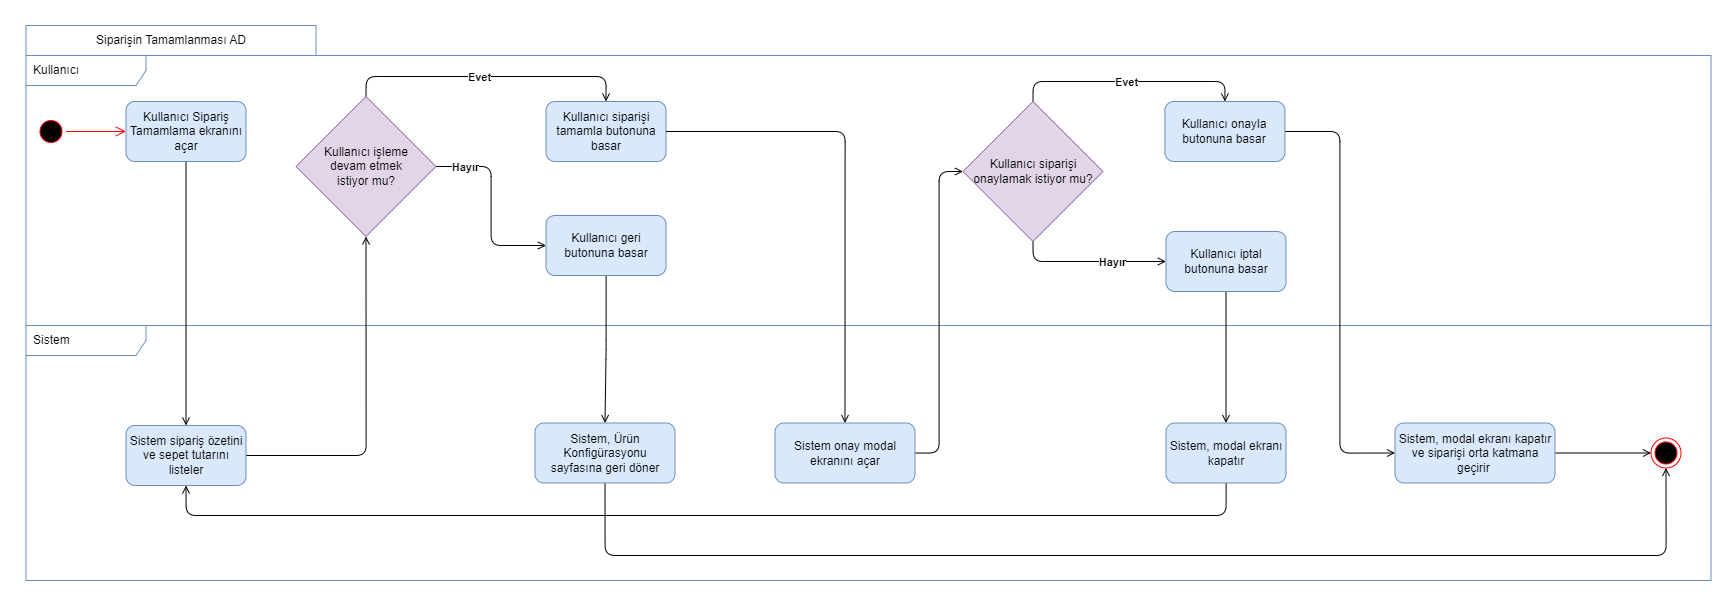

The diagram above was exported from draw.io. Its source (the exported page's mxGraphModel, read from the mxfile embedded in the PNG):
<mxGraphModel dx="2762" dy="2176" grid="1" gridSize="10" guides="1" tooltips="1" connect="1" arrows="1" fold="1" page="1" pageScale="1" pageWidth="850" pageHeight="1100" math="0" shadow="0">
  <root>
    <mxCell id="0" />
    <mxCell id="1" parent="0" />
    <mxCell id="2" value="Sistem" style="shape=umlFrame;whiteSpace=wrap;html=1;width=120;height=30;boundedLbl=1;verticalAlign=middle;align=left;spacingLeft=5;fillColor=none;strokeColor=#6c8ebf;" vertex="1" parent="1">
      <mxGeometry x="26.5" y="11650" width="1685" height="255" as="geometry" />
    </mxCell>
    <mxCell id="3" value="Kullanıcı" style="shape=umlFrame;whiteSpace=wrap;html=1;width=120;height=30;boundedLbl=1;verticalAlign=middle;align=left;spacingLeft=5;fillColor=none;strokeColor=#6c8ebf;" vertex="1" parent="1">
      <mxGeometry x="26.5" y="11380" width="1685" height="270" as="geometry" />
    </mxCell>
    <mxCell id="4" value="" style="ellipse;html=1;shape=startState;fillColor=#000000;strokeColor=#ff0000;" vertex="1" parent="1">
      <mxGeometry x="36.5" y="11441" width="30" height="30" as="geometry" />
    </mxCell>
    <mxCell id="5" value="" style="edgeStyle=orthogonalEdgeStyle;html=1;verticalAlign=bottom;endArrow=open;endSize=8;strokeColor=#ff0000;rounded=0;entryX=0;entryY=0.5;entryDx=0;entryDy=0;" edge="1" source="4" target="8" parent="1">
      <mxGeometry relative="1" as="geometry">
        <mxPoint x="131.5" y="11640" as="targetPoint" />
      </mxGeometry>
    </mxCell>
    <mxCell id="6" value="Siparişin Tamamlanması AD" style="rounded=0;whiteSpace=wrap;html=1;fillColor=none;strokeColor=#6c8ebf;" vertex="1" parent="1">
      <mxGeometry x="26.5" y="11350" width="290" height="30" as="geometry" />
    </mxCell>
    <mxCell id="7" style="edgeStyle=orthogonalEdgeStyle;rounded=1;orthogonalLoop=1;jettySize=auto;html=1;entryX=0.5;entryY=0;entryDx=0;entryDy=0;endArrow=open;endFill=0;" edge="1" source="8" target="10" parent="1">
      <mxGeometry relative="1" as="geometry" />
    </mxCell>
    <mxCell id="8" value="Kullanıcı Sipariş Tamamlama ekranını açar" style="rounded=1;whiteSpace=wrap;html=1;fillStyle=auto;fillColor=#dae8fc;strokeColor=#6c8ebf;" vertex="1" parent="1">
      <mxGeometry x="126.5" y="11426" width="120" height="60" as="geometry" />
    </mxCell>
    <mxCell id="9" style="edgeStyle=orthogonalEdgeStyle;rounded=1;orthogonalLoop=1;jettySize=auto;html=1;entryX=0.5;entryY=1;entryDx=0;entryDy=0;endArrow=open;endFill=0;" edge="1" source="10" target="33" parent="1">
      <mxGeometry relative="1" as="geometry" />
    </mxCell>
    <mxCell id="10" value="Sistem sipariş özetini ve sepet tutarını listeler" style="whiteSpace=wrap;html=1;fillColor=#dae8fc;rounded=1;fillStyle=auto;strokeColor=#6c8ebf;" vertex="1" parent="1">
      <mxGeometry x="126.5" y="11750" width="120" height="60" as="geometry" />
    </mxCell>
    <mxCell id="11" style="edgeStyle=orthogonalEdgeStyle;rounded=1;orthogonalLoop=1;jettySize=auto;html=1;exitX=1;exitY=0.5;exitDx=0;exitDy=0;entryX=0;entryY=0.5;entryDx=0;entryDy=0;endArrow=open;endFill=0;elbow=vertical;" edge="1" source="12" target="21" parent="1">
      <mxGeometry relative="1" as="geometry" />
    </mxCell>
    <mxCell id="12" value="Sistem onay modal ekranını açar" style="whiteSpace=wrap;html=1;fillColor=#dae8fc;rounded=1;fillStyle=auto;strokeColor=#6c8ebf;" vertex="1" parent="1">
      <mxGeometry x="775.5" y="11747.5" width="140" height="60" as="geometry" />
    </mxCell>
    <mxCell id="13" value="" style="ellipse;html=1;shape=endState;fillColor=#000000;strokeColor=#ff0000;" vertex="1" parent="1">
      <mxGeometry x="1651.5" y="11762.5" width="30" height="30" as="geometry" />
    </mxCell>
    <mxCell id="14" style="edgeStyle=orthogonalEdgeStyle;rounded=1;orthogonalLoop=1;jettySize=auto;html=1;entryX=0;entryY=0.5;entryDx=0;entryDy=0;elbow=vertical;exitX=1;exitY=0.5;exitDx=0;exitDy=0;endArrow=open;endFill=0;" edge="1" source="26" target="13" parent="1">
      <mxGeometry relative="1" as="geometry">
        <mxPoint x="1466.5" y="11790" as="targetPoint" />
        <mxPoint x="1426.5" y="11760" as="sourcePoint" />
      </mxGeometry>
    </mxCell>
    <mxCell id="15" value="Kullanıcı siparişi tamamla butonuna basar" style="whiteSpace=wrap;html=1;fillColor=#dae8fc;rounded=1;fillStyle=auto;strokeColor=#6c8ebf;" vertex="1" parent="1">
      <mxGeometry x="546.5" y="11426" width="120" height="60" as="geometry" />
    </mxCell>
    <mxCell id="16" style="edgeStyle=orthogonalEdgeStyle;rounded=1;orthogonalLoop=1;jettySize=auto;html=1;entryX=0.5;entryY=0;entryDx=0;entryDy=0;endArrow=open;endFill=0;" edge="1" source="15" target="12" parent="1">
      <mxGeometry relative="1" as="geometry">
        <mxPoint x="606.5" y="11760" as="targetPoint" />
      </mxGeometry>
    </mxCell>
    <mxCell id="17" style="edgeStyle=orthogonalEdgeStyle;rounded=1;orthogonalLoop=1;jettySize=auto;html=1;entryX=0.5;entryY=0;entryDx=0;entryDy=0;exitX=0.5;exitY=0;exitDx=0;exitDy=0;endArrow=open;endFill=0;" edge="1" source="21" target="23" parent="1">
      <mxGeometry relative="1" as="geometry" />
    </mxCell>
    <mxCell id="18" value="&lt;b&gt;Evet&lt;/b&gt;" style="edgeLabel;html=1;align=center;verticalAlign=middle;resizable=0;points=[];" vertex="1" connectable="0" parent="17">
      <mxGeometry x="0.1005" y="-3" relative="1" as="geometry">
        <mxPoint x="-16" y="-3" as="offset" />
      </mxGeometry>
    </mxCell>
    <mxCell id="19" style="edgeStyle=orthogonalEdgeStyle;rounded=1;orthogonalLoop=1;jettySize=auto;html=1;exitX=0.5;exitY=1;exitDx=0;exitDy=0;entryX=0;entryY=0.5;entryDx=0;entryDy=0;endArrow=open;endFill=0;elbow=vertical;" edge="1" source="21" target="25" parent="1">
      <mxGeometry relative="1" as="geometry" />
    </mxCell>
    <mxCell id="20" value="&lt;b&gt;Hayır&lt;/b&gt;" style="edgeLabel;html=1;align=center;verticalAlign=middle;resizable=0;points=[];" vertex="1" connectable="0" parent="19">
      <mxGeometry x="0.2931" relative="1" as="geometry">
        <mxPoint as="offset" />
      </mxGeometry>
    </mxCell>
    <mxCell id="21" value="Kullanıcı siparişi onaylamak istiyor mu?" style="rhombus;whiteSpace=wrap;html=1;fillColor=#e1d5e7;rounded=0;fillStyle=auto;strokeColor=#9673a6;" vertex="1" parent="1">
      <mxGeometry x="963.5" y="11426" width="140" height="140" as="geometry" />
    </mxCell>
    <mxCell id="22" style="edgeStyle=orthogonalEdgeStyle;rounded=1;orthogonalLoop=1;jettySize=auto;html=1;entryX=0;entryY=0.5;entryDx=0;entryDy=0;endArrow=open;endFill=0;" edge="1" source="23" target="26" parent="1">
      <mxGeometry relative="1" as="geometry" />
    </mxCell>
    <mxCell id="23" value="Kullanıcı onayla butonuna basar" style="whiteSpace=wrap;html=1;fillColor=#dae8fc;rounded=1;fillStyle=auto;strokeColor=#6c8ebf;" vertex="1" parent="1">
      <mxGeometry x="1165.42" y="11426" width="120" height="60" as="geometry" />
    </mxCell>
    <mxCell id="24" style="edgeStyle=orthogonalEdgeStyle;rounded=1;orthogonalLoop=1;jettySize=auto;html=1;exitX=0.5;exitY=1;exitDx=0;exitDy=0;entryX=0.5;entryY=0;entryDx=0;entryDy=0;endArrow=open;endFill=0;elbow=vertical;" edge="1" source="25" target="28" parent="1">
      <mxGeometry relative="1" as="geometry" />
    </mxCell>
    <mxCell id="25" value="Kullanıcı iptal butonuna basar" style="whiteSpace=wrap;html=1;fillColor=#dae8fc;rounded=1;fillStyle=auto;strokeColor=#6c8ebf;" vertex="1" parent="1">
      <mxGeometry x="1166.5" y="11556" width="120" height="60" as="geometry" />
    </mxCell>
    <mxCell id="26" value="Sistem, modal ekranı kapatır ve siparişi orta katmana geçirir&amp;nbsp;" style="whiteSpace=wrap;html=1;fillColor=#dae8fc;rounded=1;fillStyle=auto;strokeColor=#6c8ebf;" vertex="1" parent="1">
      <mxGeometry x="1395.5" y="11747.5" width="160" height="60" as="geometry" />
    </mxCell>
    <mxCell id="27" style="edgeStyle=orthogonalEdgeStyle;rounded=1;orthogonalLoop=1;jettySize=auto;html=1;entryX=0.5;entryY=1;entryDx=0;entryDy=0;endArrow=open;endFill=0;" edge="1" source="28" target="10" parent="1">
      <mxGeometry relative="1" as="geometry">
        <Array as="points">
          <mxPoint x="1227" y="11840" />
          <mxPoint x="187" y="11840" />
        </Array>
      </mxGeometry>
    </mxCell>
    <mxCell id="28" value="Sistem, modal ekranı kapatır" style="whiteSpace=wrap;html=1;fillColor=#dae8fc;rounded=1;fillStyle=auto;strokeColor=#6c8ebf;" vertex="1" parent="1">
      <mxGeometry x="1166.5" y="11747.5" width="120" height="60" as="geometry" />
    </mxCell>
    <mxCell id="29" style="edgeStyle=orthogonalEdgeStyle;rounded=1;orthogonalLoop=1;jettySize=auto;html=1;entryX=0.5;entryY=0;entryDx=0;entryDy=0;exitX=0.5;exitY=0;exitDx=0;exitDy=0;endArrow=open;endFill=0;" edge="1" source="33" target="15" parent="1">
      <mxGeometry relative="1" as="geometry" />
    </mxCell>
    <mxCell id="30" value="&lt;b&gt;Evet&lt;/b&gt;" style="edgeLabel;html=1;align=center;verticalAlign=middle;resizable=0;points=[];" vertex="1" connectable="0" parent="29">
      <mxGeometry x="-0.0739" y="-3" relative="1" as="geometry">
        <mxPoint y="-3" as="offset" />
      </mxGeometry>
    </mxCell>
    <mxCell id="31" style="edgeStyle=orthogonalEdgeStyle;rounded=1;orthogonalLoop=1;jettySize=auto;html=1;entryX=0;entryY=0.5;entryDx=0;entryDy=0;exitX=1;exitY=0.5;exitDx=0;exitDy=0;endArrow=open;endFill=0;" edge="1" source="33" target="35" parent="1">
      <mxGeometry relative="1" as="geometry" />
    </mxCell>
    <mxCell id="32" value="&lt;b&gt;Hayır&lt;/b&gt;" style="edgeLabel;html=1;align=center;verticalAlign=middle;resizable=0;points=[];" vertex="1" connectable="0" parent="31">
      <mxGeometry x="-0.4107" y="-3" relative="1" as="geometry">
        <mxPoint x="-24" y="-1" as="offset" />
      </mxGeometry>
    </mxCell>
    <mxCell id="33" value="Kullanıcı işleme &lt;br&gt;devam etmek &lt;br&gt;istiyor mu?" style="rhombus;whiteSpace=wrap;html=1;fillColor=#e1d5e7;rounded=0;fillStyle=auto;strokeColor=#9673a6;" vertex="1" parent="1">
      <mxGeometry x="296.5" y="11421" width="140" height="140" as="geometry" />
    </mxCell>
    <mxCell id="34" style="edgeStyle=orthogonalEdgeStyle;rounded=1;orthogonalLoop=1;jettySize=auto;html=1;entryX=0.5;entryY=0;entryDx=0;entryDy=0;endArrow=open;endFill=0;" edge="1" source="35" target="37" parent="1">
      <mxGeometry relative="1" as="geometry" />
    </mxCell>
    <mxCell id="35" value="Kullanıcı geri butonuna basar" style="whiteSpace=wrap;html=1;fillColor=#dae8fc;rounded=1;fillStyle=auto;strokeColor=#6c8ebf;" vertex="1" parent="1">
      <mxGeometry x="546.5" y="11540" width="120" height="60" as="geometry" />
    </mxCell>
    <mxCell id="36" style="edgeStyle=orthogonalEdgeStyle;rounded=1;orthogonalLoop=1;jettySize=auto;html=1;entryX=0.5;entryY=1;entryDx=0;entryDy=0;endArrow=open;endFill=0;exitX=0.5;exitY=1;exitDx=0;exitDy=0;" edge="1" source="37" target="13" parent="1">
      <mxGeometry relative="1" as="geometry">
        <Array as="points">
          <mxPoint x="606.5" y="11880" />
          <mxPoint x="1561.5" y="11880" />
        </Array>
      </mxGeometry>
    </mxCell>
    <mxCell id="37" value="Sistem, Ürün Konfigürasyonu sayfasına geri döner" style="whiteSpace=wrap;html=1;fillColor=#dae8fc;rounded=1;fillStyle=auto;strokeColor=#6c8ebf;" vertex="1" parent="1">
      <mxGeometry x="535.5" y="11747.5" width="140" height="60" as="geometry" />
    </mxCell>
  </root>
</mxGraphModel>